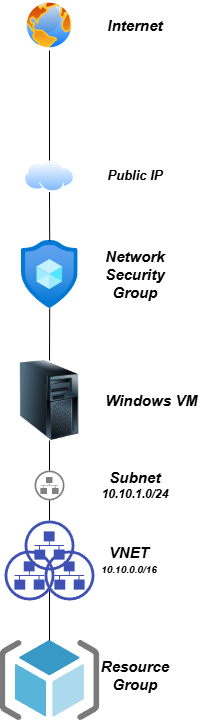

The diagram above was exported from draw.io. Its source (the exported page's mxGraphModel, read from the mxfile embedded in the PNG):
<mxGraphModel dx="908" dy="1394" grid="1" gridSize="10" guides="1" tooltips="1" connect="1" arrows="1" fold="1" page="1" pageScale="1" pageWidth="850" pageHeight="1100" math="0" shadow="0">
  <root>
    <mxCell id="0" />
    <mxCell id="1" parent="0" />
    <mxCell id="aQOU_rWnz5dcxbqaQnG6-1" parent="1" style="image;aspect=fixed;perimeter=ellipsePerimeter;html=1;align=center;shadow=0;dashed=0;spacingTop=3;image=img/lib/active_directory/internet_globe.svg;" value="" vertex="1">
      <mxGeometry height="50" width="50" x="340" y="320" as="geometry" />
    </mxCell>
    <mxCell id="aQOU_rWnz5dcxbqaQnG6-2" parent="1" style="image;aspect=fixed;perimeter=ellipsePerimeter;html=1;align=center;shadow=0;dashed=0;spacingTop=3;image=img/lib/active_directory/internet_cloud.svg;" value="" vertex="1">
      <mxGeometry height="31.5" width="50" x="340" y="480" as="geometry" />
    </mxCell>
    <mxCell id="aQOU_rWnz5dcxbqaQnG6-3" edge="1" parent="1" source="aQOU_rWnz5dcxbqaQnG6-2" style="endArrow=none;html=1;rounded=0;entryX=0.5;entryY=1;entryDx=0;entryDy=0;exitX=0.5;exitY=0;exitDx=0;exitDy=0;" target="aQOU_rWnz5dcxbqaQnG6-1" value="">
      <mxGeometry height="50" relative="1" width="50" as="geometry">
        <mxPoint x="370" y="530" as="sourcePoint" />
        <mxPoint x="420" y="480" as="targetPoint" />
      </mxGeometry>
    </mxCell>
    <mxCell id="aQOU_rWnz5dcxbqaQnG6-4" parent="1" style="image;aspect=fixed;html=1;points=[];align=center;fontSize=12;image=img/lib/azure2/other/Resource_Guard.svg;" value="" vertex="1">
      <mxGeometry height="68" width="56.64" x="337" y="560" as="geometry" />
    </mxCell>
    <mxCell id="aQOU_rWnz5dcxbqaQnG6-5" edge="1" parent="1" source="aQOU_rWnz5dcxbqaQnG6-4" style="endArrow=none;html=1;rounded=0;entryX=0.5;entryY=1;entryDx=0;entryDy=0;" target="aQOU_rWnz5dcxbqaQnG6-2" value="">
      <mxGeometry height="50" relative="1" width="50" as="geometry">
        <mxPoint x="365" y="550" as="sourcePoint" />
        <mxPoint x="400" y="530" as="targetPoint" />
      </mxGeometry>
    </mxCell>
    <mxCell id="aQOU_rWnz5dcxbqaQnG6-6" parent="1" style="image;html=1;image=img/lib/clip_art/computers/Server_Tower_128x128.png" value="" vertex="1">
      <mxGeometry height="80" width="80" x="325" y="680" as="geometry" />
    </mxCell>
    <mxCell id="aQOU_rWnz5dcxbqaQnG6-7" edge="1" parent="1" source="aQOU_rWnz5dcxbqaQnG6-4" style="endArrow=none;html=1;rounded=0;entryX=0.5;entryY=0;entryDx=0;entryDy=0;" target="aQOU_rWnz5dcxbqaQnG6-6" value="">
      <mxGeometry height="50" relative="1" width="50" as="geometry">
        <mxPoint x="560" y="718" as="sourcePoint" />
        <mxPoint x="560" y="670" as="targetPoint" />
      </mxGeometry>
    </mxCell>
    <mxCell id="aQOU_rWnz5dcxbqaQnG6-8" parent="1" style="fillColor=#808080;aspect=fixed;sketch=0;pointerEvents=1;shadow=0;dashed=0;html=1;strokeColor=none;labelPosition=center;verticalLabelPosition=bottom;outlineConnect=0;verticalAlign=top;align=center;shape=mxgraph.openstack.neutron_subnet;" value="" vertex="1">
      <mxGeometry height="30" width="30" x="350" y="790" as="geometry" />
    </mxCell>
    <mxCell id="aQOU_rWnz5dcxbqaQnG6-9" edge="1" parent="1" source="aQOU_rWnz5dcxbqaQnG6-8" style="endArrow=none;html=1;rounded=0;entryX=0.5;entryY=1;entryDx=0;entryDy=0;" target="aQOU_rWnz5dcxbqaQnG6-6" value="">
      <mxGeometry height="50" relative="1" width="50" as="geometry">
        <mxPoint x="270" y="830" as="sourcePoint" />
        <mxPoint x="320" y="780" as="targetPoint" />
      </mxGeometry>
    </mxCell>
    <mxCell id="aQOU_rWnz5dcxbqaQnG6-16" connectable="0" parent="1" style="group" value="" vertex="1">
      <mxGeometry height="80" width="90" x="320" y="840" as="geometry" />
    </mxCell>
    <mxCell id="aQOU_rWnz5dcxbqaQnG6-13" parent="aQOU_rWnz5dcxbqaQnG6-16" style="fillColor=#3F51B5;aspect=fixed;sketch=0;pointerEvents=1;shadow=0;dashed=0;html=1;strokeColor=none;labelPosition=center;verticalLabelPosition=bottom;outlineConnect=0;verticalAlign=top;align=center;shape=mxgraph.openstack.neutron_subnet;" value="" vertex="1">
      <mxGeometry height="50" width="50" y="30" as="geometry" />
    </mxCell>
    <mxCell id="aQOU_rWnz5dcxbqaQnG6-14" parent="aQOU_rWnz5dcxbqaQnG6-16" style="fillColor=#3F51B5;aspect=fixed;sketch=0;pointerEvents=1;shadow=0;dashed=0;html=1;strokeColor=none;labelPosition=center;verticalLabelPosition=bottom;outlineConnect=0;verticalAlign=top;align=center;shape=mxgraph.openstack.neutron_subnet;" value="" vertex="1">
      <mxGeometry height="50" width="50" x="40" y="30" as="geometry" />
    </mxCell>
    <mxCell id="aQOU_rWnz5dcxbqaQnG6-15" parent="aQOU_rWnz5dcxbqaQnG6-16" style="fillColor=#3F51B5;aspect=fixed;sketch=0;pointerEvents=1;shadow=0;dashed=0;html=1;strokeColor=none;labelPosition=center;verticalLabelPosition=bottom;outlineConnect=0;verticalAlign=top;align=center;shape=mxgraph.openstack.neutron_subnet;" value="" vertex="1">
      <mxGeometry height="50" width="50" x="20" as="geometry" />
    </mxCell>
    <mxCell id="aQOU_rWnz5dcxbqaQnG6-17" parent="1" style="image;sketch=0;aspect=fixed;html=1;points=[];align=center;fontSize=12;image=img/lib/mscae/ResourceGroup.svg;" value="" vertex="1">
      <mxGeometry height="80" width="100" x="315.32" y="960" as="geometry" />
    </mxCell>
    <mxCell id="aQOU_rWnz5dcxbqaQnG6-18" edge="1" parent="1" style="endArrow=none;html=1;rounded=0;" value="">
      <mxGeometry height="50" relative="1" width="50" as="geometry">
        <mxPoint x="365" y="910" as="sourcePoint" />
        <mxPoint x="365" y="960" as="targetPoint" />
      </mxGeometry>
    </mxCell>
    <mxCell id="aQOU_rWnz5dcxbqaQnG6-19" edge="1" parent="1" style="endArrow=none;html=1;rounded=0;" target="aQOU_rWnz5dcxbqaQnG6-8" value="">
      <mxGeometry height="50" relative="1" width="50" as="geometry">
        <mxPoint x="365" y="840" as="sourcePoint" />
        <mxPoint x="420" y="950" as="targetPoint" />
      </mxGeometry>
    </mxCell>
    <mxCell id="aQOU_rWnz5dcxbqaQnG6-21" parent="1" style="text;html=1;whiteSpace=wrap;strokeColor=none;fillColor=none;align=center;verticalAlign=middle;rounded=0;" value="&lt;b&gt;&lt;i&gt;&lt;font style=&quot;font-size: 15px;&quot;&gt;Internet&lt;/font&gt;&lt;/i&gt;&lt;/b&gt;" vertex="1">
      <mxGeometry height="30" width="60" x="421.36" y="330" as="geometry" />
    </mxCell>
    <mxCell id="aQOU_rWnz5dcxbqaQnG6-22" parent="1" style="text;html=1;whiteSpace=wrap;strokeColor=none;fillColor=none;align=center;verticalAlign=middle;rounded=0;" value="&lt;b&gt;&lt;i&gt;&lt;font style=&quot;font-size: 13px;&quot;&gt;Public IP&lt;/font&gt;&lt;/i&gt;&lt;/b&gt;" vertex="1">
      <mxGeometry height="30" width="60" x="421.36" y="480" as="geometry" />
    </mxCell>
    <mxCell id="aQOU_rWnz5dcxbqaQnG6-23" parent="1" style="text;html=1;whiteSpace=wrap;strokeColor=none;fillColor=none;align=center;verticalAlign=middle;rounded=0;" value="&lt;b&gt;&lt;i&gt;&lt;font style=&quot;font-size: 15px;&quot;&gt;Network Security Group&lt;/font&gt;&lt;/i&gt;&lt;/b&gt;" vertex="1">
      <mxGeometry height="30" width="60" x="421.36" y="579" as="geometry" />
    </mxCell>
    <mxCell id="aQOU_rWnz5dcxbqaQnG6-24" parent="1" style="text;html=1;whiteSpace=wrap;strokeColor=none;fillColor=none;align=center;verticalAlign=middle;rounded=0;" value="&lt;b&gt;&lt;i&gt;&lt;font style=&quot;font-size: 15px;&quot;&gt;Windows VM&lt;/font&gt;&lt;/i&gt;&lt;/b&gt;" vertex="1">
      <mxGeometry height="30" width="115" x="410" y="705" as="geometry" />
    </mxCell>
    <mxCell id="aQOU_rWnz5dcxbqaQnG6-25" parent="1" style="text;html=1;whiteSpace=wrap;strokeColor=none;fillColor=none;align=center;verticalAlign=middle;rounded=0;" value="&lt;b&gt;&lt;i&gt;&lt;font style=&quot;font-size: 15px;&quot;&gt;Subnet&lt;/font&gt;&lt;/i&gt;&lt;/b&gt;&lt;div&gt;&lt;b&gt;&lt;i&gt;10.10.1.0/24&lt;/i&gt;&lt;/b&gt;&lt;/div&gt;" vertex="1">
      <mxGeometry height="30" width="60" x="421.36" y="790" as="geometry" />
    </mxCell>
    <mxCell id="aQOU_rWnz5dcxbqaQnG6-26" parent="1" style="text;html=1;whiteSpace=wrap;strokeColor=none;fillColor=none;align=center;verticalAlign=middle;rounded=0;" value="&lt;span style=&quot;font-size: 15px;&quot;&gt;&lt;b&gt;&lt;i&gt;VNET&lt;/i&gt;&lt;/b&gt;&lt;/span&gt;&lt;div&gt;&lt;b style=&quot;&quot;&gt;&lt;i style=&quot;&quot;&gt;&lt;font size=&quot;1&quot;&gt;10.10.0.0/16&lt;/font&gt;&lt;/i&gt;&lt;/b&gt;&lt;/div&gt;" vertex="1">
      <mxGeometry height="30" width="60" x="415.32" y="865" as="geometry" />
    </mxCell>
    <mxCell id="aQOU_rWnz5dcxbqaQnG6-27" parent="1" style="text;html=1;whiteSpace=wrap;strokeColor=none;fillColor=none;align=center;verticalAlign=middle;rounded=0;" value="&lt;span style=&quot;font-size: 15px;&quot;&gt;&lt;b&gt;&lt;i&gt;Resource Group&lt;/i&gt;&lt;/b&gt;&lt;/span&gt;" vertex="1">
      <mxGeometry height="30" width="60" x="421.14" y="980" as="geometry" />
    </mxCell>
  </root>
</mxGraphModel>